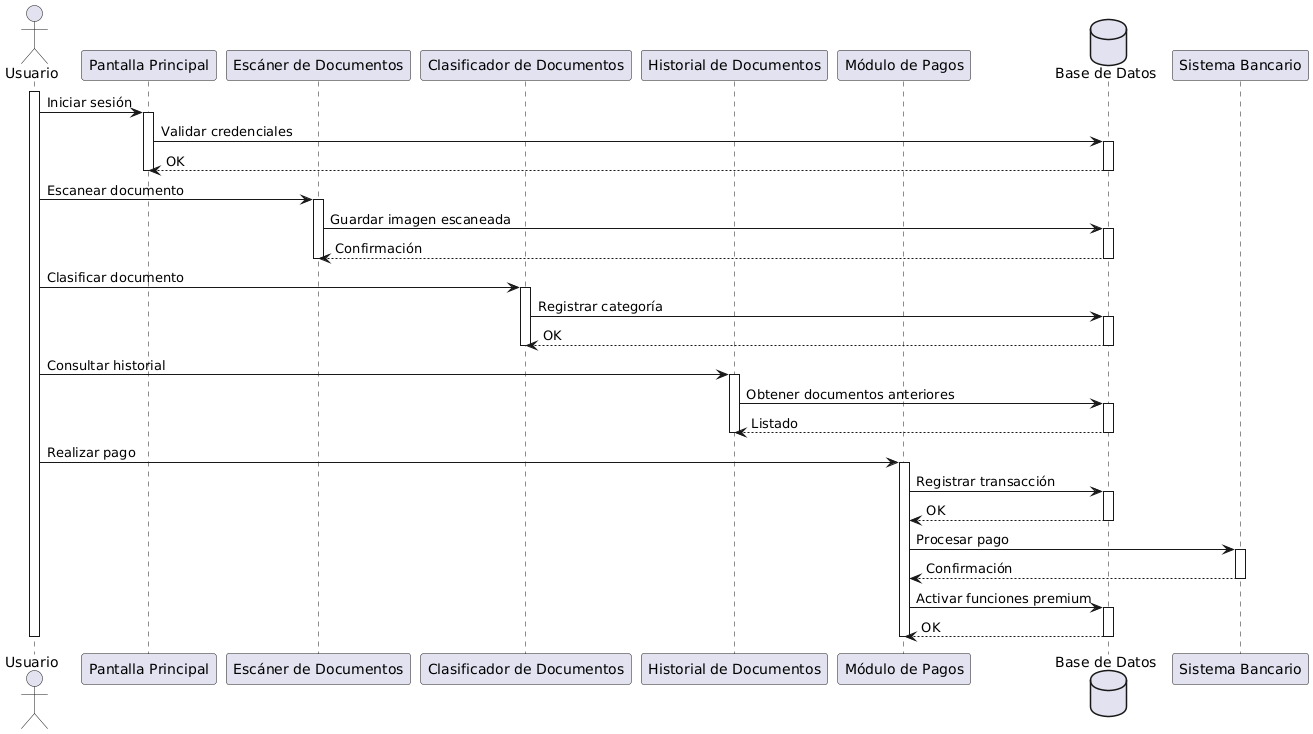

The diagram above was rendered by PlantUML. Its source (embedded in the PNG):
@startuml
actor Usuario as U

participant "Pantalla Principal" as PP
participant "Escáner de Documentos" as ED
participant "Clasificador de Documentos" as CD
participant "Historial de Documentos" as HD
participant "Módulo de Pagos" as MP
database "Base de Datos" as DB

activate U

U -> PP : Iniciar sesión
activate PP
PP -> DB : Validar credenciales
activate DB
DB --> PP : OK
deactivate DB
deactivate PP

U -> ED : Escanear documento
activate ED
ED -> DB : Guardar imagen escaneada
activate DB
DB --> ED : Confirmación
deactivate DB
deactivate ED

U -> CD : Clasificar documento
activate CD
CD -> DB : Registrar categoría
activate DB
DB --> CD : OK
deactivate DB
deactivate CD

U -> HD : Consultar historial
activate HD
HD -> DB : Obtener documentos anteriores
activate DB
DB --> HD : Listado
deactivate DB
deactivate HD

U -> MP : Realizar pago
activate MP
MP -> DB : Registrar transacción
activate DB
DB --> MP : OK
deactivate DB
MP -> "Sistema Bancario" : Procesar pago
activate "Sistema Bancario"
"Sistema Bancario" --> MP : Confirmación
deactivate "Sistema Bancario"
MP -> DB : Activar funciones premium
activate DB
DB --> MP : OK
deactivate DB
deactivate MP

deactivate U
@enduml